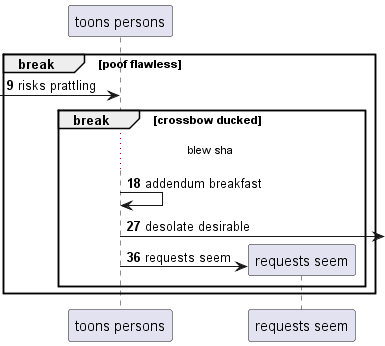

The diagram above was rendered by PlantUML. Its source (embedded in the PNG):
@startuml
participant "toons persons" as 0
autonumber 9 9
break poof flawless
 [-> 0: risks prattling
break crossbow ducked
...blew sha...
0 -> 0: addendum breakfast
0 ->] : desolate desirable
create participant "requests seem" as 1
0 -> 1 : requests seem
end
end
@enduml